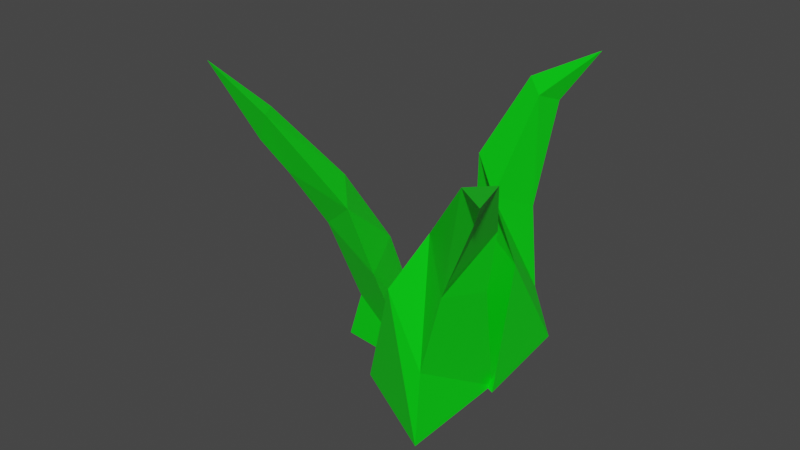 # Source: Grass2.blend  (saved by Blender 2.93.21; exported with 4.5.12 LTS)
import bpy
from mathutils import Matrix  # noqa: F401  (used for matrix-valued properties, if any)

bpy.ops.wm.read_factory_settings(use_empty=True)
scene = bpy.context.scene
scene.name = 'Scene'

# ---- materials (node trees are filled in below, after node groups)
mat_couleur_herbe = bpy.data.materials.new('Couleur herbe')
mat_couleur_herbe.alpha_threshold = 0.0
mat_couleur_herbe.use_transparent_shadow = False
mat_couleur_herbe.line_color = (0.0, 0.0, 0.0, 1.0)
mat_couleur_herbe_006 = bpy.data.materials.new('Couleur herbe.006')
mat_couleur_herbe_006.alpha_threshold = 0.0
mat_couleur_herbe_006.use_transparent_shadow = False
mat_couleur_herbe_006.line_color = (0.0, 0.0, 0.0, 1.0)
mat_couleur_herbe_007 = bpy.data.materials.new('Couleur herbe.007')
mat_couleur_herbe_007.alpha_threshold = 0.0
mat_couleur_herbe_007.use_transparent_shadow = False
mat_couleur_herbe_007.line_color = (0.0, 0.0, 0.0, 1.0)

# ---- material node trees
mat_couleur_herbe.use_nodes = True; mat_couleur_herbe.node_tree.nodes.clear()
_N = mat_couleur_herbe.node_tree.nodes; _L = mat_couleur_herbe.node_tree.links
n0 = _N.new('ShaderNodeOutputMaterial'); n0.name = 'Material Output'; n0.location = (300, 300)
n1 = _N.new('ShaderNodeBsdfPrincipled'); n1.name = 'Principled BSDF'; n1.location = (10, 300)
n1.distribution = 'GGX'
n1.subsurface_method = 'BURLEY'
n1.inputs[0].default_value = (0.0, 0.8, 0.005699, 1.0)
n1.inputs[2].default_value = 0.4
n1.inputs[3].default_value = 1.45
n1.inputs[27].default_value = (0.0, 0.0, 0.0, 1.0)
n1.inputs[28].default_value = 1.0
_L.new(n1.outputs[0], n0.inputs[0])
n0.is_active_output = True
mat_couleur_herbe_006.use_nodes = True; mat_couleur_herbe_006.node_tree.nodes.clear()
_N = mat_couleur_herbe_006.node_tree.nodes; _L = mat_couleur_herbe_006.node_tree.links
n0 = _N.new('ShaderNodeOutputMaterial'); n0.name = 'Material Output'; n0.location = (300, 300)
n1 = _N.new('ShaderNodeBsdfPrincipled'); n1.name = 'Principled BSDF'; n1.location = (10, 300)
n1.distribution = 'GGX'
n1.subsurface_method = 'BURLEY'
n1.inputs[0].default_value = (0.0, 0.8, 0.005699, 1.0)
n1.inputs[2].default_value = 0.4
n1.inputs[3].default_value = 1.45
n1.inputs[27].default_value = (0.0, 0.0, 0.0, 1.0)
n1.inputs[28].default_value = 1.0
_L.new(n1.outputs[0], n0.inputs[0])
n0.is_active_output = True
mat_couleur_herbe_007.use_nodes = True; mat_couleur_herbe_007.node_tree.nodes.clear()
_N = mat_couleur_herbe_007.node_tree.nodes; _L = mat_couleur_herbe_007.node_tree.links
n0 = _N.new('ShaderNodeOutputMaterial'); n0.name = 'Material Output'; n0.location = (300, 300)
n1 = _N.new('ShaderNodeBsdfPrincipled'); n1.name = 'Principled BSDF'; n1.location = (10, 300)
n1.distribution = 'GGX'
n1.subsurface_method = 'BURLEY'
n1.inputs[0].default_value = (0.0, 0.8, 0.005699, 1.0)
n1.inputs[2].default_value = 0.4
n1.inputs[3].default_value = 1.45
n1.inputs[27].default_value = (0.0, 0.0, 0.0, 1.0)
n1.inputs[28].default_value = 1.0
_L.new(n1.outputs[0], n0.inputs[0])
n0.is_active_output = True

# ---- world
world_world = bpy.data.worlds.new('World'); scene.world = world_world
world_world.use_nodes = True; world_world.node_tree.nodes.clear()
_N = world_world.node_tree.nodes; _L = world_world.node_tree.links
n0 = _N.new('ShaderNodeOutputWorld'); n0.name = 'World Output'; n0.location = (300, 300)
n1 = _N.new('ShaderNodeBackground'); n1.name = 'Background'; n1.location = (10, 300)
n1.inputs[0].default_value = (0.05088, 0.05088, 0.05088, 1.0)
_L.new(n1.outputs[0], n0.inputs[0])
n0.is_active_output = True
world_world.color = (0.05088, 0.05088, 0.05088)
world_world.use_sun_shadow = False
world_world.sun_shadow_jitter_overblur = 0.0

# ---- meshes
me_c_ne_005 = bpy.data.meshes.new('Cône.005')
me_c_ne_005.from_pydata([(0.3402, 1.019, -1.0), (1.118, -0.1518, -1.0), (-0.4612, 0.02106, -1.0), (-3.003, -0.5647, 0.4096), (-1.854, -0.5381, 0.06038), (-0.635, 0.1561, -0.09647), (0.05738, -0.5436, -0.1433), (-0.6957, -0.212, -0.3318), (0.567, -0.5223, -0.4533), (-0.1651, -0.01497, -0.7267), (-0.07066, 0.6386, -0.4533), (-1.741, -0.3671, 0.235), (-1.486, -0.7499, 0.246), (-1.334, -0.4557, -0.07449)], [], [(11, 3, 12), (0, 1, 2), (12, 3, 4, 13), (13, 4, 3, 11), (9, 7, 5, 10), (8, 6, 7, 9), (10, 5, 6, 8), (0, 10, 8, 1), (1, 8, 9, 2), (2, 9, 10, 0), (7, 13, 11, 5), (6, 12, 13, 7), (5, 11, 12, 6)])
_uv = me_c_ne_005.uv_layers.new(name='CarteUV')
_uv.uv.foreach_set('vector', [0.25, 0.3056, 0.25, 0.25, 0.2982, 0.2222, 0.75, 0.49, 0.9578, 0.13, 0.5422, 0.13, 0.2982, 0.2222, 0.25, 0.25, 0.1461, 0.19, 0.122, 0.1761, 0.122, 0.1761, 0.1461, 0.19, 0.25, 0.25, 0.25, 0.3056, 0.07614, 0.1496, 0.09412, 0.16, 0.25, 0.37, 0.25, 0.4115, 0.3899, 0.1692, 0.3539, 0.19, 0.09412, 0.16, 0.07614, 0.1496, 0.25, 0.4115, 0.25, 0.37, 0.3539, 0.19, 0.3899, 0.1692, 0.25, 0.49, 0.25, 0.4115, 0.3899, 0.1692, 0.4578, 0.13, 0.4578, 0.13, 0.3899, 0.1692, 0.07614, 0.1496, 0.04215, 0.13, 0.04215, 0.13, 0.07614, 0.1496, 0.25, 0.4115, 0.25, 0.49, 0.09412, 0.16, 0.122, 0.1761, 0.25, 0.3056, 0.25, 0.37, 0.3539, 0.19, 0.2982, 0.2222, 0.122, 0.1761, 0.09412, 0.16, 0.25, 0.37, 0.25, 0.3056, 0.2982, 0.2222, 0.3539, 0.19])
me_c_ne_005.materials.append(mat_couleur_herbe)
me_c_ne_005.use_remesh_fix_poles = True
me_c_ne_005.use_remesh_preserve_attributes = False
me_c_ne_005.update()
me_c_ne_011 = bpy.data.meshes.new('Cône.011')
me_c_ne_011.from_pydata([(0.0, 1.15, -1.0), (0.9959, -0.575, -1.0), (-0.9959, -0.575, -1.0), (-0.9406, 2.481, 0.4453), (-0.8071, 1.602, 0.237), (0.5942, -0.0003577, -0.3841), (-0.9104, 0.1475, -0.3299), (-0.01966, 0.813, -0.665), (-0.3178, 0.8763, -0.2472), (-0.01699, -0.08523, -0.08926), (-1.034, 0.2381, -0.002624), (-0.3733, 0.9611, -0.1894), (-0.5741, 1.038, 0.3148), (-1.083, 1.2, 0.3581)], [], [(11, 4, 3, 12), (0, 1, 2), (12, 3, 13), (13, 3, 4, 11), (2, 6, 7, 0), (1, 5, 6, 2), (0, 7, 5, 1), (6, 10, 8, 7), (5, 9, 10, 6), (7, 8, 9, 5), (10, 13, 11, 8), (9, 12, 13, 10), (8, 11, 12, 9)])
_uv = me_c_ne_011.uv_layers.new(name='CarteUV')
_uv.uv.foreach_set('vector', [0.25, 0.3958, 0.25, 0.37, 0.25, 0.25, 0.2947, 0.2242, 0.75, 0.49, 0.9578, 0.13, 0.5422, 0.13, 0.2947, 0.2242, 0.25, 0.25, 0.2053, 0.2242, 0.2053, 0.2242, 0.25, 0.25, 0.25, 0.37, 0.25, 0.3958, 0.04215, 0.13, 0.1178, 0.1737, 0.25, 0.4463, 0.25, 0.49, 0.4578, 0.13, 0.3822, 0.1737, 0.1178, 0.1737, 0.04215, 0.13, 0.25, 0.49, 0.25, 0.4463, 0.3822, 0.1737, 0.4578, 0.13, 0.1178, 0.1737, 0.1607, 0.1984, 0.25, 0.4216, 0.25, 0.4463, 0.3822, 0.1737, 0.3393, 0.1984, 0.1607, 0.1984, 0.1178, 0.1737, 0.25, 0.4463, 0.25, 0.4216, 0.3393, 0.1984, 0.3822, 0.1737, 0.1607, 0.1984, 0.2053, 0.2242, 0.25, 0.3958, 0.25, 0.4216, 0.3393, 0.1984, 0.2947, 0.2242, 0.2053, 0.2242, 0.1607, 0.1984, 0.25, 0.4216, 0.25, 0.3958, 0.2947, 0.2242, 0.3393, 0.1984])
me_c_ne_011.materials.append(mat_couleur_herbe_006)
me_c_ne_011.use_remesh_fix_poles = True
me_c_ne_011.use_remesh_preserve_attributes = False
me_c_ne_011.update()
me_c_ne_012 = bpy.data.meshes.new('Cône.012')
me_c_ne_012.from_pydata([(0.0, 1.15, -1.0), (0.9959, -0.575, -1.0), (-0.9959, -0.575, -1.0), (-0.9406, 2.481, 0.4453), (-0.8071, 1.602, 0.237), (0.5942, -0.0003577, -0.3841), (-0.9104, 0.1475, -0.3299), (-0.01966, 0.813, -0.665), (-0.3178, 0.8763, -0.2472), (-0.01699, -0.08523, -0.08926), (-1.034, 0.2381, -0.002624), (-0.3733, 0.9611, -0.1894), (-0.5741, 1.038, 0.3148), (-1.083, 1.2, 0.3581)], [], [(11, 4, 3, 12), (0, 1, 2), (12, 3, 13), (13, 3, 4, 11), (2, 6, 7, 0), (1, 5, 6, 2), (0, 7, 5, 1), (6, 10, 8, 7), (5, 9, 10, 6), (7, 8, 9, 5), (10, 13, 11, 8), (9, 12, 13, 10), (8, 11, 12, 9)])
_uv = me_c_ne_012.uv_layers.new(name='CarteUV')
_uv.uv.foreach_set('vector', [0.25, 0.3958, 0.25, 0.37, 0.25, 0.25, 0.2947, 0.2242, 0.75, 0.49, 0.9578, 0.13, 0.5422, 0.13, 0.2947, 0.2242, 0.25, 0.25, 0.2053, 0.2242, 0.2053, 0.2242, 0.25, 0.25, 0.25, 0.37, 0.25, 0.3958, 0.04215, 0.13, 0.1178, 0.1737, 0.25, 0.4463, 0.25, 0.49, 0.4578, 0.13, 0.3822, 0.1737, 0.1178, 0.1737, 0.04215, 0.13, 0.25, 0.49, 0.25, 0.4463, 0.3822, 0.1737, 0.4578, 0.13, 0.1178, 0.1737, 0.1607, 0.1984, 0.25, 0.4216, 0.25, 0.4463, 0.3822, 0.1737, 0.3393, 0.1984, 0.1607, 0.1984, 0.1178, 0.1737, 0.25, 0.4463, 0.25, 0.4216, 0.3393, 0.1984, 0.3822, 0.1737, 0.1607, 0.1984, 0.2053, 0.2242, 0.25, 0.3958, 0.25, 0.4216, 0.3393, 0.1984, 0.2947, 0.2242, 0.2053, 0.2242, 0.1607, 0.1984, 0.25, 0.4216, 0.25, 0.3958, 0.2947, 0.2242, 0.3393, 0.1984])
me_c_ne_012.materials.append(mat_couleur_herbe_007)
me_c_ne_012.use_remesh_fix_poles = True
me_c_ne_012.use_remesh_preserve_attributes = False
me_c_ne_012.update()

# ---- objects
ob_c_ne = bpy.data.objects.new('Cône', me_c_ne_005)
ob_c_ne_004 = bpy.data.objects.new('Cône.004', me_c_ne_011)
ob_c_ne_002 = bpy.data.objects.new('Cône.002', me_c_ne_012)

# ---- transforms, parenting, visibility, modifiers, constraints
ob_c_ne.location = (-0.0647, -0.2285, 1.0)
ob_c_ne.scale = (0.2099, 0.2099, 0.6794)
ob_c_ne_004.location = (0.3118, -0.3778, 1.0)
ob_c_ne_004.rotation_euler = (0.0, 0.0, -2.604)
ob_c_ne_004.scale = (0.2099, 0.2099, 0.6794)
ob_c_ne_002.location = (0.3118, -0.003224, 1.0)
ob_c_ne_002.rotation_euler = (0.0, 0.0, -0.4155)
ob_c_ne_002.scale = (0.2099, 0.2099, 0.6794)

# ---- collection membership
scene.collection.objects.link(ob_c_ne)
scene.collection.objects.link(ob_c_ne_004)
scene.collection.objects.link(ob_c_ne_002)

# ---- scene / render settings (as saved in the file)
scene.frame_start = 1; scene.frame_end = 250; scene.frame_set(1)
scene.render.engine = 'BLENDER_EEVEE_NEXT'
scene.cycles.use_denoising = False
scene.cycles.samples = 128
scene.cycles.sampling_pattern = 'TABULATED_SOBOL'
scene.cycles.use_adaptive_sampling = False
scene.cycles.use_light_tree = False
scene.view_settings.view_transform = 'Filmic'
bpy.context.view_layer.update()

# ---- added for rendering (the .blend has no active camera and no usable light): camera, sun
cam_auto = bpy.data.cameras.new('AutoCamera')
cam_auto.lens = 50.0
cam_auto.sensor_width = 36.0
cam_auto.clip_end = 1000.0
ob_auto_camera = bpy.data.objects.new('AutoCamera', cam_auto)
scene.collection.objects.link(ob_auto_camera)
ob_auto_camera.location = (2.18183, -2.75469, 2.52562)
ob_auto_camera.rotation_euler = (1.09748, -7.21219e-08, 0.694738)
scene.camera = ob_auto_camera
light_auto_sun = bpy.data.lights.new('AutoSun', 'SUN')
light_auto_sun.energy = 3.0
light_auto_sun.angle = 0.0523599
ob_auto_sun = bpy.data.objects.new('AutoSun', light_auto_sun)
scene.collection.objects.link(ob_auto_sun)
ob_auto_sun.rotation_euler = (0.872665, 0.174533, 0.523599)
bpy.context.view_layer.update()
